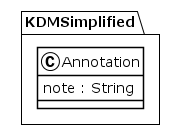

The diagram above was rendered by PlantUML. Its source (embedded in the PNG):
@startuml
!theme plain
package KDMSimplified {
class Annotation {
	 note : String
}
}
@enduml